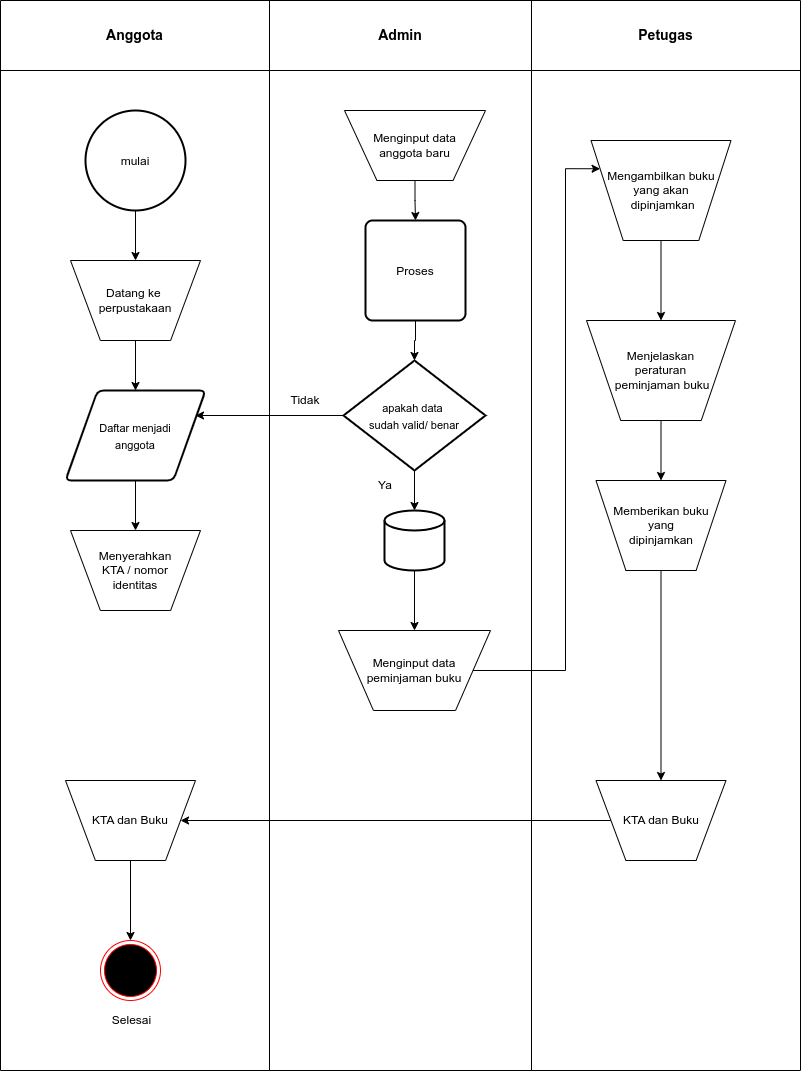

The diagram above was exported from draw.io. Its source (the exported page's mxGraphModel, read from the mxfile embedded in the PNG):
<mxGraphModel dx="1290" dy="663" grid="1" gridSize="10" guides="1" tooltips="1" connect="1" arrows="1" fold="1" page="1" pageScale="1" pageWidth="850" pageHeight="1100" math="0" shadow="0">
  <root>
    <mxCell id="0" />
    <mxCell id="1" parent="0" />
    <mxCell id="VzAgs8DIA8mPJkWhL6eb-29" value="" style="shape=table;startSize=0;container=1;collapsible=0;childLayout=tableLayout;fillColor=#FFFFFF;" parent="1" vertex="1">
      <mxGeometry x="25" y="40" width="800" height="1070" as="geometry" />
    </mxCell>
    <mxCell id="VzAgs8DIA8mPJkWhL6eb-30" value="" style="shape=tableRow;horizontal=0;startSize=0;swimlaneHead=0;swimlaneBody=0;strokeColor=inherit;top=0;left=0;bottom=0;right=0;collapsible=0;dropTarget=0;fillColor=none;points=[[0,0.5],[1,0.5]];portConstraint=eastwest;" parent="VzAgs8DIA8mPJkWhL6eb-29" vertex="1">
      <mxGeometry width="800" height="70" as="geometry" />
    </mxCell>
    <mxCell id="VzAgs8DIA8mPJkWhL6eb-31" value="&lt;b&gt;&lt;font style=&quot;font-size: 14px;&quot;&gt;Anggota&lt;/font&gt;&lt;/b&gt;" style="shape=partialRectangle;html=1;whiteSpace=wrap;connectable=0;strokeColor=inherit;overflow=hidden;fillColor=none;top=0;left=0;bottom=0;right=0;pointerEvents=1;" parent="VzAgs8DIA8mPJkWhL6eb-30" vertex="1">
      <mxGeometry width="269" height="70" as="geometry">
        <mxRectangle width="269" height="70" as="alternateBounds" />
      </mxGeometry>
    </mxCell>
    <mxCell id="VzAgs8DIA8mPJkWhL6eb-32" value="&lt;b&gt;&lt;font style=&quot;font-size: 14px;&quot;&gt;Admin&lt;/font&gt;&lt;/b&gt;" style="shape=partialRectangle;html=1;whiteSpace=wrap;connectable=0;strokeColor=inherit;overflow=hidden;fillColor=none;top=0;left=0;bottom=0;right=0;pointerEvents=1;" parent="VzAgs8DIA8mPJkWhL6eb-30" vertex="1">
      <mxGeometry x="269" width="262" height="70" as="geometry">
        <mxRectangle width="262" height="70" as="alternateBounds" />
      </mxGeometry>
    </mxCell>
    <mxCell id="VzAgs8DIA8mPJkWhL6eb-33" value="&lt;b&gt;&lt;font style=&quot;font-size: 14px;&quot;&gt;Petugas&lt;/font&gt;&lt;/b&gt;" style="shape=partialRectangle;html=1;whiteSpace=wrap;connectable=0;strokeColor=inherit;overflow=hidden;fillColor=none;top=0;left=0;bottom=0;right=0;pointerEvents=1;" parent="VzAgs8DIA8mPJkWhL6eb-30" vertex="1">
      <mxGeometry x="531" width="269" height="70" as="geometry">
        <mxRectangle width="269" height="70" as="alternateBounds" />
      </mxGeometry>
    </mxCell>
    <mxCell id="VzAgs8DIA8mPJkWhL6eb-34" value="" style="shape=tableRow;horizontal=0;startSize=0;swimlaneHead=0;swimlaneBody=0;strokeColor=inherit;top=0;left=0;bottom=0;right=0;collapsible=0;dropTarget=0;fillColor=none;points=[[0,0.5],[1,0.5]];portConstraint=eastwest;" parent="VzAgs8DIA8mPJkWhL6eb-29" vertex="1">
      <mxGeometry y="70" width="800" height="1000" as="geometry" />
    </mxCell>
    <mxCell id="VzAgs8DIA8mPJkWhL6eb-35" value="" style="shape=partialRectangle;html=1;whiteSpace=wrap;connectable=0;strokeColor=inherit;overflow=hidden;fillColor=none;top=0;left=0;bottom=0;right=0;pointerEvents=1;" parent="VzAgs8DIA8mPJkWhL6eb-34" vertex="1">
      <mxGeometry width="269" height="1000" as="geometry">
        <mxRectangle width="269" height="1000" as="alternateBounds" />
      </mxGeometry>
    </mxCell>
    <mxCell id="VzAgs8DIA8mPJkWhL6eb-36" value="" style="shape=partialRectangle;html=1;whiteSpace=wrap;connectable=0;strokeColor=inherit;overflow=hidden;fillColor=none;top=0;left=0;bottom=0;right=0;pointerEvents=1;" parent="VzAgs8DIA8mPJkWhL6eb-34" vertex="1">
      <mxGeometry x="269" width="262" height="1000" as="geometry">
        <mxRectangle width="262" height="1000" as="alternateBounds" />
      </mxGeometry>
    </mxCell>
    <mxCell id="VzAgs8DIA8mPJkWhL6eb-37" value="" style="shape=partialRectangle;html=1;whiteSpace=wrap;connectable=0;strokeColor=inherit;overflow=hidden;fillColor=none;top=0;left=0;bottom=0;right=0;pointerEvents=1;" parent="VzAgs8DIA8mPJkWhL6eb-34" vertex="1">
      <mxGeometry x="531" width="269" height="1000" as="geometry">
        <mxRectangle width="269" height="1000" as="alternateBounds" />
      </mxGeometry>
    </mxCell>
    <mxCell id="FaF0VHwdxP4yTASOr8eo-19" value="" style="edgeStyle=orthogonalEdgeStyle;rounded=0;orthogonalLoop=1;jettySize=auto;html=1;fontSize=12;" parent="1" source="VzAgs8DIA8mPJkWhL6eb-40" target="FaF0VHwdxP4yTASOr8eo-9" edge="1">
      <mxGeometry relative="1" as="geometry" />
    </mxCell>
    <mxCell id="VzAgs8DIA8mPJkWhL6eb-40" value="&lt;font style=&quot;font-size: 12px;&quot;&gt;mulai&lt;/font&gt;" style="strokeWidth=2;html=1;shape=mxgraph.flowchart.start_2;whiteSpace=wrap;fontSize=14;fillColor=#FFFFFF;" parent="1" vertex="1">
      <mxGeometry x="110" y="150" width="100" height="100" as="geometry" />
    </mxCell>
    <mxCell id="FaF0VHwdxP4yTASOr8eo-21" value="" style="edgeStyle=orthogonalEdgeStyle;rounded=0;orthogonalLoop=1;jettySize=auto;html=1;fontSize=12;" parent="1" source="VzAgs8DIA8mPJkWhL6eb-43" target="VzAgs8DIA8mPJkWhL6eb-48" edge="1">
      <mxGeometry relative="1" as="geometry" />
    </mxCell>
    <mxCell id="VzAgs8DIA8mPJkWhL6eb-43" value="&lt;font style=&quot;font-size: 11px;&quot;&gt;Daftar menjadi &lt;br&gt;anggota&lt;/font&gt;" style="shape=parallelogram;html=1;strokeWidth=2;perimeter=parallelogramPerimeter;whiteSpace=wrap;rounded=1;arcSize=12;size=0.23;fontSize=14;fillColor=#FFFFFF;" parent="1" vertex="1">
      <mxGeometry x="90" y="430" width="140" height="90" as="geometry" />
    </mxCell>
    <mxCell id="FaF0VHwdxP4yTASOr8eo-11" value="" style="edgeStyle=orthogonalEdgeStyle;rounded=0;orthogonalLoop=1;jettySize=auto;html=1;fontSize=12;" parent="1" source="VzAgs8DIA8mPJkWhL6eb-44" target="VzAgs8DIA8mPJkWhL6eb-45" edge="1">
      <mxGeometry relative="1" as="geometry" />
    </mxCell>
    <mxCell id="VzAgs8DIA8mPJkWhL6eb-44" value="&lt;font style=&quot;font-size: 12px;&quot;&gt;Proses&lt;/font&gt;" style="rounded=1;whiteSpace=wrap;html=1;absoluteArcSize=1;arcSize=14;strokeWidth=2;fontSize=14;fillColor=#FFFFFF;" parent="1" vertex="1">
      <mxGeometry x="390" y="260" width="100" height="100" as="geometry" />
    </mxCell>
    <mxCell id="FaF0VHwdxP4yTASOr8eo-12" value="" style="edgeStyle=orthogonalEdgeStyle;rounded=0;orthogonalLoop=1;jettySize=auto;html=1;fontSize=12;" parent="1" source="VzAgs8DIA8mPJkWhL6eb-45" target="VzAgs8DIA8mPJkWhL6eb-52" edge="1">
      <mxGeometry relative="1" as="geometry" />
    </mxCell>
    <mxCell id="FaF0VHwdxP4yTASOr8eo-15" style="edgeStyle=orthogonalEdgeStyle;rounded=0;orthogonalLoop=1;jettySize=auto;html=1;fontSize=12;" parent="1" source="VzAgs8DIA8mPJkWhL6eb-45" edge="1">
      <mxGeometry relative="1" as="geometry">
        <mxPoint x="220" y="455" as="targetPoint" />
      </mxGeometry>
    </mxCell>
    <mxCell id="VzAgs8DIA8mPJkWhL6eb-45" value="&lt;font style=&quot;font-size: 11px;&quot;&gt;apakah data&amp;nbsp;&lt;br&gt;&amp;nbsp;sudah valid/ benar&amp;nbsp;&lt;/font&gt;" style="strokeWidth=2;html=1;shape=mxgraph.flowchart.decision;whiteSpace=wrap;fontSize=14;fillColor=#FFFFFF;" parent="1" vertex="1">
      <mxGeometry x="368" y="400" width="142" height="110" as="geometry" />
    </mxCell>
    <mxCell id="FaF0VHwdxP4yTASOr8eo-10" value="" style="edgeStyle=orthogonalEdgeStyle;rounded=0;orthogonalLoop=1;jettySize=auto;html=1;fontSize=12;" parent="1" source="VzAgs8DIA8mPJkWhL6eb-46" target="VzAgs8DIA8mPJkWhL6eb-44" edge="1">
      <mxGeometry relative="1" as="geometry" />
    </mxCell>
    <mxCell id="VzAgs8DIA8mPJkWhL6eb-46" value="Menginput data&lt;br&gt;anggota baru" style="verticalLabelPosition=middle;verticalAlign=middle;html=1;shape=trapezoid;perimeter=trapezoidPerimeter;whiteSpace=wrap;size=0.23;arcSize=10;flipV=1;labelPosition=center;align=center;fontSize=12;fillColor=#FFFFFF;" parent="1" vertex="1">
      <mxGeometry x="369" y="150" width="141" height="70" as="geometry" />
    </mxCell>
    <mxCell id="VzAgs8DIA8mPJkWhL6eb-48" value="Menyerahkan &lt;br&gt;KTA / nomor &lt;br&gt;identitas" style="verticalLabelPosition=middle;verticalAlign=middle;html=1;shape=trapezoid;perimeter=trapezoidPerimeter;whiteSpace=wrap;size=0.23;arcSize=10;flipV=1;labelPosition=center;align=center;fontSize=12;fillColor=#FFFFFF;" parent="1" vertex="1">
      <mxGeometry x="95" y="570" width="130" height="80" as="geometry" />
    </mxCell>
    <mxCell id="FaF0VHwdxP4yTASOr8eo-8" style="edgeStyle=orthogonalEdgeStyle;rounded=0;orthogonalLoop=1;jettySize=auto;html=1;fontSize=12;" parent="1" source="VzAgs8DIA8mPJkWhL6eb-49" target="VzAgs8DIA8mPJkWhL6eb-50" edge="1">
      <mxGeometry relative="1" as="geometry" />
    </mxCell>
    <mxCell id="VzAgs8DIA8mPJkWhL6eb-49" value="Memberikan buku &lt;br&gt;yang &lt;br&gt;dipinjamkan" style="verticalLabelPosition=middle;verticalAlign=middle;html=1;shape=trapezoid;perimeter=trapezoidPerimeter;whiteSpace=wrap;size=0.23;arcSize=10;flipV=1;labelPosition=center;align=center;fontSize=12;fillColor=#FFFFFF;" parent="1" vertex="1">
      <mxGeometry x="620.5" y="520" width="130" height="90" as="geometry" />
    </mxCell>
    <mxCell id="FaF0VHwdxP4yTASOr8eo-2" style="edgeStyle=orthogonalEdgeStyle;rounded=0;orthogonalLoop=1;jettySize=auto;html=1;entryX=1;entryY=0.5;entryDx=0;entryDy=0;fontSize=12;" parent="1" source="VzAgs8DIA8mPJkWhL6eb-50" target="VzAgs8DIA8mPJkWhL6eb-54" edge="1">
      <mxGeometry relative="1" as="geometry">
        <Array as="points">
          <mxPoint x="695" y="860" />
        </Array>
      </mxGeometry>
    </mxCell>
    <mxCell id="VzAgs8DIA8mPJkWhL6eb-50" value="KTA dan Buku" style="verticalLabelPosition=middle;verticalAlign=middle;html=1;shape=trapezoid;perimeter=trapezoidPerimeter;whiteSpace=wrap;size=0.23;arcSize=10;flipV=1;labelPosition=center;align=center;fontSize=12;fillColor=#FFFFFF;" parent="1" vertex="1">
      <mxGeometry x="620.5" y="820" width="130" height="80" as="geometry" />
    </mxCell>
    <mxCell id="FaF0VHwdxP4yTASOr8eo-18" style="edgeStyle=orthogonalEdgeStyle;rounded=0;orthogonalLoop=1;jettySize=auto;html=1;entryX=0;entryY=0.25;entryDx=0;entryDy=0;fontSize=12;" parent="1" source="VzAgs8DIA8mPJkWhL6eb-51" target="FaF0VHwdxP4yTASOr8eo-1" edge="1">
      <mxGeometry relative="1" as="geometry">
        <Array as="points">
          <mxPoint x="590" y="710" />
          <mxPoint x="590" y="208" />
        </Array>
      </mxGeometry>
    </mxCell>
    <mxCell id="VzAgs8DIA8mPJkWhL6eb-51" value="Menginput data peminjaman buku" style="verticalLabelPosition=middle;verticalAlign=middle;html=1;shape=trapezoid;perimeter=trapezoidPerimeter;whiteSpace=wrap;size=0.23;arcSize=10;flipV=1;labelPosition=center;align=center;fontSize=12;fillColor=#FFFFFF;" parent="1" vertex="1">
      <mxGeometry x="363" y="670" width="152" height="80" as="geometry" />
    </mxCell>
    <mxCell id="FaF0VHwdxP4yTASOr8eo-17" value="" style="edgeStyle=orthogonalEdgeStyle;rounded=0;orthogonalLoop=1;jettySize=auto;html=1;fontSize=12;" parent="1" source="VzAgs8DIA8mPJkWhL6eb-52" target="VzAgs8DIA8mPJkWhL6eb-51" edge="1">
      <mxGeometry relative="1" as="geometry" />
    </mxCell>
    <mxCell id="VzAgs8DIA8mPJkWhL6eb-52" value="" style="strokeWidth=2;html=1;shape=mxgraph.flowchart.database;whiteSpace=wrap;fontSize=12;fillColor=#FFFFFF;" parent="1" vertex="1">
      <mxGeometry x="409" y="550" width="60" height="60" as="geometry" />
    </mxCell>
    <mxCell id="FaF0VHwdxP4yTASOr8eo-5" value="" style="edgeStyle=orthogonalEdgeStyle;rounded=0;orthogonalLoop=1;jettySize=auto;html=1;fontSize=12;" parent="1" source="VzAgs8DIA8mPJkWhL6eb-53" target="VzAgs8DIA8mPJkWhL6eb-49" edge="1">
      <mxGeometry relative="1" as="geometry" />
    </mxCell>
    <mxCell id="VzAgs8DIA8mPJkWhL6eb-53" value="Menjelaskan&lt;br&gt;peraturan&lt;br&gt;&amp;nbsp;peminjaman buku" style="verticalLabelPosition=middle;verticalAlign=middle;html=1;shape=trapezoid;perimeter=trapezoidPerimeter;whiteSpace=wrap;size=0.23;arcSize=10;flipV=1;labelPosition=center;align=center;fontSize=12;fillColor=#FFFFFF;" parent="1" vertex="1">
      <mxGeometry x="611" y="360" width="149" height="100" as="geometry" />
    </mxCell>
    <mxCell id="VzAgs8DIA8mPJkWhL6eb-58" value="" style="edgeStyle=orthogonalEdgeStyle;rounded=0;orthogonalLoop=1;jettySize=auto;html=1;fontSize=12;" parent="1" source="VzAgs8DIA8mPJkWhL6eb-54" target="VzAgs8DIA8mPJkWhL6eb-55" edge="1">
      <mxGeometry relative="1" as="geometry" />
    </mxCell>
    <mxCell id="VzAgs8DIA8mPJkWhL6eb-54" value="KTA dan Buku" style="verticalLabelPosition=middle;verticalAlign=middle;html=1;shape=trapezoid;perimeter=trapezoidPerimeter;whiteSpace=wrap;size=0.23;arcSize=10;flipV=1;labelPosition=center;align=center;fontSize=12;fillColor=#FFFFFF;" parent="1" vertex="1">
      <mxGeometry x="90" y="820" width="130" height="80" as="geometry" />
    </mxCell>
    <mxCell id="VzAgs8DIA8mPJkWhL6eb-55" value="" style="ellipse;html=1;shape=endState;fillColor=#000000;strokeColor=#ff0000;fontSize=12;" parent="1" vertex="1">
      <mxGeometry x="125" y="980" width="60" height="60" as="geometry" />
    </mxCell>
    <mxCell id="FaF0VHwdxP4yTASOr8eo-4" value="" style="edgeStyle=orthogonalEdgeStyle;rounded=0;orthogonalLoop=1;jettySize=auto;html=1;fontSize=12;" parent="1" source="FaF0VHwdxP4yTASOr8eo-1" target="VzAgs8DIA8mPJkWhL6eb-53" edge="1">
      <mxGeometry relative="1" as="geometry" />
    </mxCell>
    <mxCell id="FaF0VHwdxP4yTASOr8eo-1" value="Mengambilkan buku &lt;br&gt;yang akan&lt;br&gt;&amp;nbsp;dipinjamkan" style="verticalLabelPosition=middle;verticalAlign=middle;html=1;shape=trapezoid;perimeter=trapezoidPerimeter;whiteSpace=wrap;size=0.23;arcSize=10;flipV=1;labelPosition=center;align=center;fontSize=12;fillColor=#FFFFFF;" parent="1" vertex="1">
      <mxGeometry x="615.5" y="180" width="140" height="100" as="geometry" />
    </mxCell>
    <mxCell id="FaF0VHwdxP4yTASOr8eo-3" value="Selesai" style="text;html=1;align=center;verticalAlign=middle;resizable=0;points=[];autosize=1;strokeColor=none;fillColor=none;fontSize=12;" parent="1" vertex="1">
      <mxGeometry x="126" y="1045" width="60" height="30" as="geometry" />
    </mxCell>
    <mxCell id="FaF0VHwdxP4yTASOr8eo-20" value="" style="edgeStyle=orthogonalEdgeStyle;rounded=0;orthogonalLoop=1;jettySize=auto;html=1;fontSize=12;" parent="1" source="FaF0VHwdxP4yTASOr8eo-9" target="VzAgs8DIA8mPJkWhL6eb-43" edge="1">
      <mxGeometry relative="1" as="geometry" />
    </mxCell>
    <mxCell id="FaF0VHwdxP4yTASOr8eo-9" value="Datang ke&amp;nbsp;&lt;br&gt;perpustakaan" style="verticalLabelPosition=middle;verticalAlign=middle;html=1;shape=trapezoid;perimeter=trapezoidPerimeter;whiteSpace=wrap;size=0.23;arcSize=10;flipV=1;labelPosition=center;align=center;fontSize=12;fillColor=#FFFFFF;" parent="1" vertex="1">
      <mxGeometry x="95" y="300" width="130" height="80" as="geometry" />
    </mxCell>
    <mxCell id="FaF0VHwdxP4yTASOr8eo-13" value="Ya" style="text;html=1;strokeColor=none;fillColor=none;align=center;verticalAlign=middle;whiteSpace=wrap;rounded=0;fontSize=12;" parent="1" vertex="1">
      <mxGeometry x="380" y="510" width="60" height="30" as="geometry" />
    </mxCell>
    <mxCell id="FaF0VHwdxP4yTASOr8eo-16" value="Tidak" style="text;html=1;strokeColor=none;fillColor=none;align=center;verticalAlign=middle;whiteSpace=wrap;rounded=0;fontSize=12;" parent="1" vertex="1">
      <mxGeometry x="300" y="425" width="60" height="30" as="geometry" />
    </mxCell>
  </root>
</mxGraphModel>